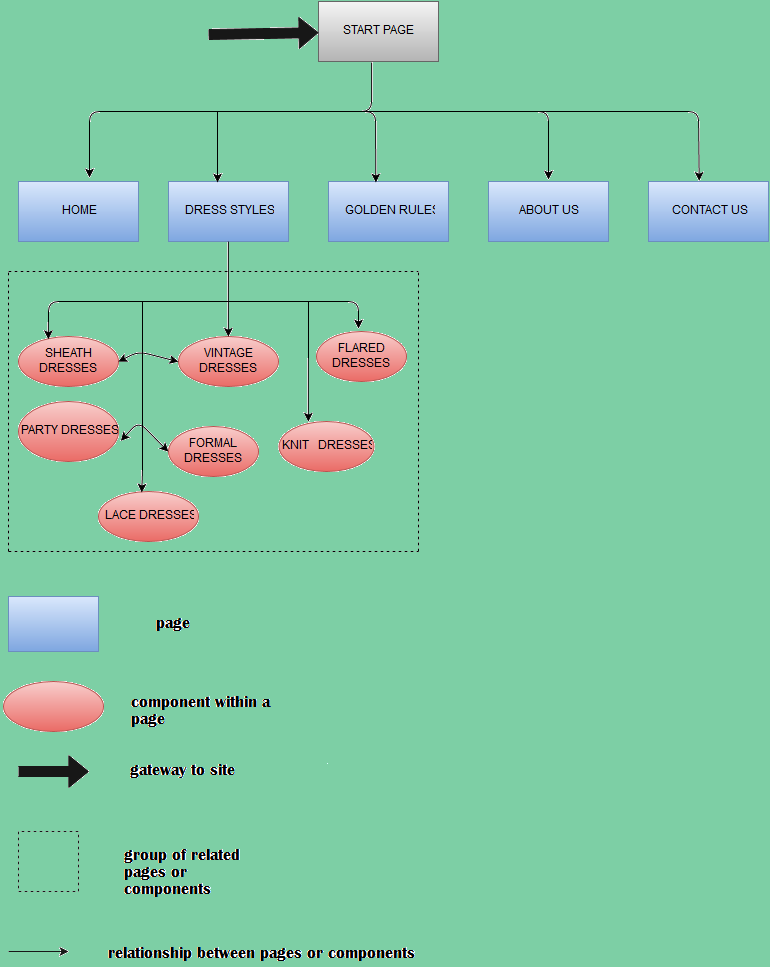

The diagram above was exported from draw.io. Its source (the exported page's mxGraphModel, read from the mxfile embedded in the PNG):
<mxGraphModel dx="956" dy="529" grid="1" gridSize="10" guides="1" tooltips="1" connect="1" arrows="1" fold="1" page="1" pageScale="1" pageWidth="850" pageHeight="1100" background="#ffffff" math="0" shadow="0">
  <root>
    <mxCell id="0" />
    <mxCell id="1" parent="0" />
    <mxCell id="2" value="START PAGE&lt;br&gt;" style="whiteSpace=wrap;html=1;plain-gray" vertex="1" parent="1">
      <mxGeometry x="320" y="10" width="120" height="60" as="geometry" />
    </mxCell>
    <mxCell id="4" value="HOME &lt;br&gt;" style="whiteSpace=wrap;html=1;plain-blue" vertex="1" parent="1">
      <mxGeometry x="20" y="190" width="120" height="60" as="geometry" />
    </mxCell>
    <mxCell id="5" value="" style="endArrow=classic;html=1;exitX=0.442;exitY=1.017;exitPerimeter=0;" edge="1" parent="1" source="2">
      <mxGeometry width="50" height="50" relative="1" as="geometry">
        <mxPoint x="90" y="80" as="sourcePoint" />
        <mxPoint x="91" y="186" as="targetPoint" />
        <Array as="points">
          <mxPoint x="373" y="120" />
          <mxPoint x="220" y="120" />
          <mxPoint x="91" y="120" />
        </Array>
      </mxGeometry>
    </mxCell>
    <mxCell id="6" value="DRESS STYLES&lt;br&gt;" style="whiteSpace=wrap;html=1;plain-blue" vertex="1" parent="1">
      <mxGeometry x="170" y="190" width="120" height="60" as="geometry" />
    </mxCell>
    <mxCell id="7" value="" style="endArrow=classic;html=1;entryX=0.408;entryY=0.017;entryPerimeter=0;" edge="1" parent="1" target="6">
      <mxGeometry width="50" height="50" relative="1" as="geometry">
        <mxPoint x="219" y="120" as="sourcePoint" />
        <mxPoint x="60" y="10" as="targetPoint" />
      </mxGeometry>
    </mxCell>
    <mxCell id="8" value="GOLDEN RULES&lt;br&gt;" style="whiteSpace=wrap;html=1;plain-blue" vertex="1" parent="1">
      <mxGeometry x="330" y="190" width="120" height="60" as="geometry" />
    </mxCell>
    <mxCell id="9" value="" style="endArrow=classic;html=1;entryX=0.392;entryY=0.017;entryPerimeter=0;" edge="1" parent="1" target="8">
      <mxGeometry width="50" height="50" relative="1" as="geometry">
        <mxPoint x="300" y="120" as="sourcePoint" />
        <mxPoint x="60" y="10" as="targetPoint" />
        <Array as="points">
          <mxPoint x="377" y="120" />
        </Array>
      </mxGeometry>
    </mxCell>
    <mxCell id="10" value="ABOUT US&lt;br&gt;" style="whiteSpace=wrap;html=1;plain-blue" vertex="1" parent="1">
      <mxGeometry x="490" y="190" width="120" height="60" as="geometry" />
    </mxCell>
    <mxCell id="11" value="" style="endArrow=classic;html=1;" edge="1" parent="1">
      <mxGeometry width="50" height="50" relative="1" as="geometry">
        <mxPoint x="360" y="120" as="sourcePoint" />
        <mxPoint x="550" y="188" as="targetPoint" />
        <Array as="points">
          <mxPoint x="550" y="120" />
          <mxPoint x="550" y="160" />
        </Array>
      </mxGeometry>
    </mxCell>
    <mxCell id="12" value="CONTACT US&lt;br&gt;" style="whiteSpace=wrap;html=1;plain-blue" vertex="1" parent="1">
      <mxGeometry x="650" y="190" width="120" height="60" as="geometry" />
    </mxCell>
    <mxCell id="13" value="" style="endArrow=classic;html=1;entryX=0.425;entryY=-0.017;entryPerimeter=0;" edge="1" parent="1" target="12">
      <mxGeometry width="50" height="50" relative="1" as="geometry">
        <mxPoint x="530" y="120" as="sourcePoint" />
        <mxPoint x="60" y="10" as="targetPoint" />
        <Array as="points">
          <mxPoint x="700" y="120" />
        </Array>
      </mxGeometry>
    </mxCell>
    <mxCell id="14" value="SHEATH DRESSES&lt;br&gt;" style="ellipse;whiteSpace=wrap;html=1;plain-red" vertex="1" parent="1">
      <mxGeometry x="20" y="345" width="100" height="50" as="geometry" />
    </mxCell>
    <mxCell id="15" value="VINTAGE DRESSES&lt;br&gt;" style="ellipse;whiteSpace=wrap;html=1;plain-red" vertex="1" parent="1">
      <mxGeometry x="180" y="345" width="100" height="50" as="geometry" />
    </mxCell>
    <mxCell id="20" value="FLARED DRESSES&lt;br&gt;" style="ellipse;whiteSpace=wrap;html=1;plain-red" vertex="1" parent="1">
      <mxGeometry x="318" y="340" width="90" height="50" as="geometry" />
    </mxCell>
    <mxCell id="21" value="LACE DRESSES&lt;br&gt;" style="ellipse;whiteSpace=wrap;html=1;plain-red" vertex="1" parent="1">
      <mxGeometry x="100" y="500" width="100" height="50" as="geometry" />
    </mxCell>
    <mxCell id="22" value="PARTY DRESSES&lt;br&gt;" style="ellipse;whiteSpace=wrap;html=1;plain-red" vertex="1" parent="1">
      <mxGeometry x="20" y="410" width="100" height="60" as="geometry" />
    </mxCell>
    <mxCell id="23" value="FORMAL DRESSES&lt;br&gt;" style="ellipse;whiteSpace=wrap;html=1;plain-red" vertex="1" parent="1">
      <mxGeometry x="170" y="435" width="90" height="50" as="geometry" />
    </mxCell>
    <mxCell id="24" value="KNIT&amp;nbsp;&amp;nbsp; DRESSES&lt;br&gt;" style="ellipse;whiteSpace=wrap;html=1;plain-red" vertex="1" parent="1">
      <mxGeometry x="280" y="430" width="95" height="50" as="geometry" />
    </mxCell>
    <mxCell id="30" value="" style="endArrow=classic;html=1;entryX=0.5;entryY=0;exitX=0.5;exitY=1;" edge="1" parent="1" source="6" target="15">
      <mxGeometry width="50" height="50" relative="1" as="geometry">
        <mxPoint x="10" y="150" as="sourcePoint" />
        <mxPoint x="60" y="100" as="targetPoint" />
      </mxGeometry>
    </mxCell>
    <mxCell id="31" value="" style="endArrow=classic;html=1;entryX=0.3;entryY=0.06;entryPerimeter=0;" edge="1" parent="1" target="14">
      <mxGeometry width="50" height="50" relative="1" as="geometry">
        <mxPoint x="230" y="310" as="sourcePoint" />
        <mxPoint x="60" y="100" as="targetPoint" />
        <Array as="points">
          <mxPoint x="130" y="310" />
          <mxPoint x="50" y="310" />
        </Array>
      </mxGeometry>
    </mxCell>
    <mxCell id="32" value="" style="endArrow=classic;html=1;entryX=0.432;entryY=0.02;entryPerimeter=0;" edge="1" parent="1" target="21">
      <mxGeometry width="50" height="50" relative="1" as="geometry">
        <mxPoint x="144" y="310" as="sourcePoint" />
        <mxPoint x="60" y="100" as="targetPoint" />
        <Array as="points">
          <mxPoint x="144" y="480" />
        </Array>
      </mxGeometry>
    </mxCell>
    <mxCell id="33" value="" style="endArrow=classic;startArrow=classic;html=1;exitX=1;exitY=0.5;entryX=0;entryY=0.5;" edge="1" parent="1" source="14" target="15">
      <mxGeometry width="50" height="50" relative="1" as="geometry">
        <mxPoint x="10" y="150" as="sourcePoint" />
        <mxPoint x="60" y="100" as="targetPoint" />
        <Array as="points">
          <mxPoint x="140" y="360" />
        </Array>
      </mxGeometry>
    </mxCell>
    <mxCell id="34" value="" style="endArrow=classic;startArrow=classic;html=1;entryX=0;entryY=0.5;exitX=1.02;exitY=0.66;exitPerimeter=0;" edge="1" parent="1" source="22" target="23">
      <mxGeometry width="50" height="50" relative="1" as="geometry">
        <mxPoint x="10" y="150" as="sourcePoint" />
        <mxPoint x="60" y="100" as="targetPoint" />
        <Array as="points">
          <mxPoint x="140" y="430" />
        </Array>
      </mxGeometry>
    </mxCell>
    <mxCell id="35" value="" style="endArrow=classic;html=1;" edge="1" parent="1">
      <mxGeometry width="50" height="50" relative="1" as="geometry">
        <mxPoint x="230" y="310" as="sourcePoint" />
        <mxPoint x="360" y="337" as="targetPoint" />
        <Array as="points">
          <mxPoint x="360" y="310" />
        </Array>
      </mxGeometry>
    </mxCell>
    <mxCell id="36" value="" style="endArrow=classic;html=1;entryX=0.316;entryY=0.001;entryPerimeter=0;" edge="1" parent="1" target="24">
      <mxGeometry width="50" height="50" relative="1" as="geometry">
        <mxPoint x="310" y="310" as="sourcePoint" />
        <mxPoint x="60" y="100" as="targetPoint" />
      </mxGeometry>
    </mxCell>
    <mxCell id="37" value="" style="endArrow=none;dashed=1;html=1;" edge="1" parent="1">
      <mxGeometry width="50" height="50" relative="1" as="geometry">
        <mxPoint x="10" y="560" as="sourcePoint" />
        <mxPoint x="10" y="280" as="targetPoint" />
      </mxGeometry>
    </mxCell>
    <mxCell id="38" value="" style="endArrow=none;dashed=1;html=1;" edge="1" parent="1">
      <mxGeometry width="50" height="50" relative="1" as="geometry">
        <mxPoint x="10" y="280" as="sourcePoint" />
        <mxPoint x="420" y="280" as="targetPoint" />
      </mxGeometry>
    </mxCell>
    <mxCell id="39" value="" style="endArrow=none;dashed=1;html=1;" edge="1" parent="1">
      <mxGeometry width="50" height="50" relative="1" as="geometry">
        <mxPoint x="420" y="560" as="sourcePoint" />
        <mxPoint x="420" y="280" as="targetPoint" />
      </mxGeometry>
    </mxCell>
    <mxCell id="40" value="" style="endArrow=none;dashed=1;html=1;" edge="1" parent="1">
      <mxGeometry width="50" height="50" relative="1" as="geometry">
        <mxPoint x="10" y="560" as="sourcePoint" />
        <mxPoint x="420" y="560" as="targetPoint" />
      </mxGeometry>
    </mxCell>
    <mxCell id="42" value="" style="shape=flexArrow;endArrow=classic;html=1;fillColor=#171717;strokeColor=#171717;" edge="1" parent="1" target="2">
      <mxGeometry width="50" height="50" relative="1" as="geometry">
        <mxPoint x="210" y="43" as="sourcePoint" />
        <mxPoint x="60" y="10" as="targetPoint" />
      </mxGeometry>
    </mxCell>
    <mxCell id="45" value="" style="whiteSpace=wrap;html=1;plain-blue" vertex="1" parent="1">
      <mxGeometry x="10" y="605" width="90" height="55" as="geometry" />
    </mxCell>
    <mxCell id="47" value="PAGE" style="text;html=1;" vertex="1" parent="1">
      <mxGeometry x="120" y="620" width="50" height="30" as="geometry" />
    </mxCell>
    <mxCell id="48" value="" style="ellipse;whiteSpace=wrap;html=1;plain-red" vertex="1" parent="1">
      <mxGeometry x="5" y="690" width="100" height="50" as="geometry" />
    </mxCell>
    <mxCell id="49" value="COMPONENT OR PAGE WITHIN A PAGE&lt;br&gt;" style="text;html=1;resizable=0;points=[];autosize=1;align=left;verticalAlign=top;spacingTop=-4;rotation=0;" vertex="1" parent="1">
      <mxGeometry x="110" y="705" width="240" height="20" as="geometry" />
    </mxCell>
    <mxCell id="55" value="" style="shape=flexArrow;endArrow=classic;html=1;fillColor=#171717;strokeColor=#171717;" edge="1" parent="1">
      <mxGeometry width="50" height="50" relative="1" as="geometry">
        <mxPoint x="20" y="780" as="sourcePoint" />
        <mxPoint x="90" y="780" as="targetPoint" />
        <Array as="points">
          <mxPoint x="20" y="780" />
        </Array>
      </mxGeometry>
    </mxCell>
    <mxCell id="57" value="GATEWAY TO SITE&lt;br&gt;" style="text;html=1;resizable=0;points=[];autosize=1;align=left;verticalAlign=top;spacingTop=-4;" vertex="1" parent="1">
      <mxGeometry x="120" y="771" width="120" height="20" as="geometry" />
    </mxCell>
    <mxCell id="67" value="" style="endArrow=none;dashed=1;html=1;strokeColor=#171717;fillColor=#171717;" edge="1" parent="1">
      <mxGeometry width="50" height="50" relative="1" as="geometry">
        <mxPoint x="20" y="840" as="sourcePoint" />
        <mxPoint x="20" y="900" as="targetPoint" />
      </mxGeometry>
    </mxCell>
    <mxCell id="69" value="" style="endArrow=none;dashed=1;html=1;strokeColor=#171717;fillColor=#171717;" edge="1" parent="1">
      <mxGeometry width="50" height="50" relative="1" as="geometry">
        <mxPoint x="80" y="840" as="sourcePoint" />
        <mxPoint x="20" y="840" as="targetPoint" />
      </mxGeometry>
    </mxCell>
    <mxCell id="70" value="" style="endArrow=none;dashed=1;html=1;strokeColor=#171717;fillColor=#171717;" edge="1" parent="1">
      <mxGeometry width="50" height="50" relative="1" as="geometry">
        <mxPoint x="80" y="900" as="sourcePoint" />
        <mxPoint x="80" y="840" as="targetPoint" />
      </mxGeometry>
    </mxCell>
    <mxCell id="71" value="" style="endArrow=none;dashed=1;html=1;strokeColor=#171717;fillColor=#171717;" edge="1" parent="1">
      <mxGeometry width="50" height="50" relative="1" as="geometry">
        <mxPoint x="20" y="900" as="sourcePoint" />
        <mxPoint x="80" y="900" as="targetPoint" />
      </mxGeometry>
    </mxCell>
    <mxCell id="72" value="GROUP OF RELATED PAGES OR COMPONENTS&lt;br&gt;" style="text;html=1;resizable=0;points=[];autosize=1;align=left;verticalAlign=top;spacingTop=-4;" vertex="1" parent="1">
      <mxGeometry x="90" y="846" width="290" height="20" as="geometry" />
    </mxCell>
    <mxCell id="73" value="" style="endArrow=classic;html=1;strokeColor=#171717;fillColor=#171717;" edge="1" parent="1">
      <mxGeometry width="50" height="50" relative="1" as="geometry">
        <mxPoint x="10" y="960" as="sourcePoint" />
        <mxPoint x="70" y="960" as="targetPoint" />
      </mxGeometry>
    </mxCell>
    <mxCell id="74" value="RELATIONSHIP BETWEEN PAGES OR COMPONENTS&lt;br&gt;" style="text;html=1;resizable=0;points=[];autosize=1;align=left;verticalAlign=top;spacingTop=-4;" vertex="1" parent="1">
      <mxGeometry x="70" y="953" width="310" height="20" as="geometry" />
    </mxCell>
  </root>
</mxGraphModel>